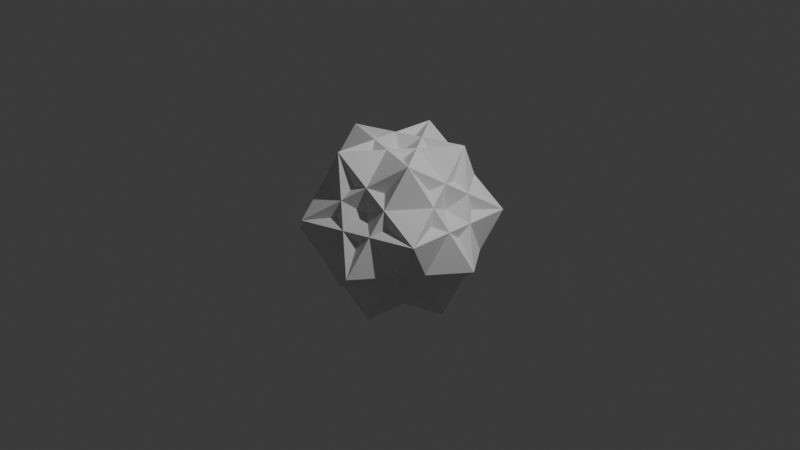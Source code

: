 # Source: untitled.blend  (saved by Blender 4.0.36; exported with 4.5.12 LTS)
import bpy
from mathutils import Matrix  # noqa: F401  (used for matrix-valued properties, if any)

bpy.ops.wm.read_factory_settings(use_empty=True)
scene = bpy.context.scene
scene.name = 'Scene'

# ---- collections
col_collection = bpy.data.collections.new('Collection'); scene.collection.children.link(col_collection)

# ---- world
world_world = bpy.data.worlds.new('World'); scene.world = world_world
world_world.use_nodes = True; world_world.node_tree.nodes.clear()
_N = world_world.node_tree.nodes; _L = world_world.node_tree.links
n0 = _N.new('ShaderNodeOutputWorld'); n0.name = 'World Output'; n0.location = (300, 300)
n1 = _N.new('ShaderNodeBackground'); n1.name = 'Background'; n1.location = (10, 300)
n1.inputs[0].default_value = (0.05088, 0.05088, 0.05088, 1.0)
_L.new(n1.outputs[0], n0.inputs[0])
n0.is_active_output = True
world_world.color = (0.05088, 0.05088, 0.05088)
world_world.use_sun_shadow = False
world_world.sun_shadow_jitter_overblur = 0.0

# ---- cameras
cam_camera = bpy.data.cameras.new('Camera')
cam_camera.clip_end = 100.0
cam_camera.ortho_scale = 7.314

# ---- lights
light_light = bpy.data.lights.new('Light', 'POINT')
light_light.transmission_factor = 0.0
light_light.use_soft_falloff = False
light_light.energy = 1000.0
light_light.shadow_soft_size = 0.1
light_light.shadow_maximum_resolution = 0.006
light_light.use_absolute_resolution = True

# ---- meshes
me_icosphere = bpy.data.meshes.new('Icosphere')
me_icosphere.from_pydata([(-0.8469, -0.6153, -0.2003), (-0.8469, 0.6153, -0.2003), (0.3235, 0.9956, -0.2003), (1.047, 0.0, -0.2003), (0.3235, -0.9956, -0.2003), (0.2002, 0.6151, -0.8471), (0.8472, 0.6151, 0.1998), (0.5237, -0.3805, 0.8468), (-0.3233, -0.9958, 0.1998), (-0.5232, -0.3805, -0.8471), (-0.5235, 0.38, -0.8471), (0.6469, -0.0002783, -0.8471), (0.8468, -0.6156, 0.1998), (-0.2, -0.6156, 0.8468), (-1.047, -0.0002842, 0.1998), (0.1996, 0.6153, -0.8471), (0.1996, -0.6153, -0.8471), (-0.3238, -0.9956, 0.1998), (-0.6473, 5.96e-08, 0.8468), (-0.3238, 0.9956, 0.1998), (0.6469, 0.0002783, -0.8471), (-0.5235, -0.38, -0.8471), (-1.047, 0.0002841, 0.1998), (-0.2, 0.6156, 0.8468), (0.8468, 0.6156, 0.1998), (0.8472, -0.6151, 0.1998), (0.2002, -0.6151, -0.8471), (-0.5232, 0.3805, -0.8471), (-0.3233, 0.9958, 0.1998), (0.5237, 0.3805, 0.8468), (-0.8468, -0.6156, -0.1998), (0.2, -0.6156, -0.8468), (1.047, -0.0002842, -0.1998), (0.5235, 0.38, 0.8471), (-0.6469, -0.0002783, 0.8471), (-0.8472, 0.6151, -0.1998), (-0.5237, -0.3805, -0.8468), (0.3233, -0.9958, -0.1998), (0.5232, -0.3805, 0.8471), (-0.2002, 0.6151, 0.8471), (0.3233, 0.9958, -0.1998), (-0.5237, 0.3805, -0.8468), (-0.8472, -0.6151, -0.1998), (-0.2002, -0.6151, 0.8471), (0.5232, 0.3805, 0.8471), (1.047, 0.0002841, -0.1998), (0.2, 0.6156, -0.8468), (-0.8468, 0.6156, -0.1998), (-0.6469, 0.0002783, 0.8471), (0.5235, -0.38, 0.8471), (0.3238, -0.9956, -0.1998), (0.6473, 5.96e-08, -0.8468), (0.3238, 0.9956, -0.1998), (-0.1996, 0.6153, 0.8471), (-0.1996, -0.6153, 0.8471), (-0.3235, -0.9956, 0.2003), (0.8469, -0.6153, 0.2003), (0.8469, 0.6153, 0.2003), (-0.3235, 0.9956, 0.2003), (-1.047, 0.0, 0.2003)], [], [(5, 3, 26), (1, 15, 21), (4, 9, 11), (2, 20, 27), (12, 8, 31), (7, 50, 32), (6, 25, 51), (13, 30, 37), (18, 35, 42), (23, 40, 47), (17, 14, 36), (22, 19, 41), (28, 24, 46), (29, 45, 52), (33, 54, 56), (38, 34, 55), (43, 39, 59), (48, 44, 58), (53, 49, 57), (0, 1, 2, 3, 4), (5, 6, 7, 8, 9), (10, 11, 12, 13, 14), (15, 16, 17, 18, 19), (20, 21, 22, 23, 24), (25, 26, 27, 28, 29), (30, 31, 32, 33, 34), (35, 36, 37, 38, 39), (40, 41, 42, 43, 44), (45, 46, 47, 48, 49), (50, 51, 52, 53, 54), (55, 56, 57, 58, 59), (10, 0, 4, 11), (3, 5, 9, 4), (8, 12, 11, 9), (25, 6, 5, 26), (2, 27, 26, 3), (15, 1, 0, 16), (14, 17, 16, 10), (20, 2, 1, 21), (19, 22, 21, 15), (24, 28, 27, 20), (50, 7, 6, 51), (29, 52, 51, 25), (30, 13, 12, 31), (7, 32, 31, 8), (35, 18, 17, 36), (13, 37, 36, 14), (40, 23, 22, 41), (18, 42, 41, 19), (45, 29, 28, 46), (23, 47, 46, 24), (54, 33, 32, 50), (34, 38, 37, 30), (39, 43, 42, 35), (44, 48, 47, 40), (49, 53, 52, 45), (55, 34, 33, 56), (53, 57, 56, 54), (59, 39, 38, 55), (58, 44, 43, 59), (57, 49, 48, 58), (0, 10, 16)])
_uv = me_icosphere.uv_layers.new(name='UVMap')
_uv.uv.foreach_set('vector', [0.47, 0.04356, 0.3636, 0.2278, 0.2573, 0.04356, 0.7273, 0.2278, 0.6209, 0.04356, 0.8336, 0.04356, 0.1818, 0.2278, 0.07545, 0.04356, 0.2882, 0.04356, 0.5455, 0.2278, 0.4391, 0.04356, 0.6518, 0.04356, 0.2882, 0.2714, 0.07545, 0.2714, 0.1818, 0.08712, 0.2727, 0.3853, 0.1664, 0.201, 0.3791, 0.201, 0.47, 0.2714, 0.2573, 0.2714, 0.3636, 0.08712, 0.09091, 0.3853, -0.01546, 0.201, 0.1973, 0.201, 0.8182, 0.3853, 0.7118, 0.201, 0.9246, 0.201, 0.6364, 0.3853, 0.53, 0.201, 0.7427, 0.201, 1.015, 0.2714, 0.8027, 0.2714, 0.9091, 0.08712, 0.8336, 0.2714, 0.6209, 0.2714, 0.7273, 0.08712, 0.6518, 0.2714, 0.4391, 0.2714, 0.5455, 0.08712, 0.4545, 0.3853, 0.3482, 0.201, 0.5609, 0.201, 0.3791, 0.4288, 0.1664, 0.4288, 0.2727, 0.2446, 0.1973, 0.4288, -0.01546, 0.4288, 0.09091, 0.2446, 0.9246, 0.4288, 0.7118, 0.4288, 0.8182, 0.2446, 0.7427, 0.4288, 0.53, 0.4288, 0.6364, 0.2446, 0.5609, 0.4288, 0.3482, 0.4288, 0.4545, 0.2446, 0.8182, 0.1575, 0.8182, 0.1575, 0.8965, 0.02175, 0.9217, 0.02176, 1.0, 0.1575, 0.1818, 0.0, 0.2602, 0.1357, 0.2476, 0.1575, 0.09091, 0.1575, 0.1818, 0.0, 0.8182, 0.1575, 0.9091, 0.0, 0.9874, 0.1357, 0.9749, 0.1575, 0.8182, 0.1575, 0.9091, 0.0, 0.9091, 0.0, 1.0, 0.1575, 0.8433, 0.1575, 0.8307, 0.1357, 0.7273, 0.0, 0.8182, 0.1575, 0.8182, 0.1575, 0.6615, 0.1575, 0.6489, 0.1357, 0.4671, 0.1357, 0.5455, 0.0, 0.5455, 0.0, 0.6364, 0.1575, 0.4797, 0.1575, 0.09091, 0.1575, 0.09091, 0.1575, 0.1693, 0.2932, 0.1567, 0.3149, 0.0, 0.3149, 0.8182, 0.1575, 0.8182, 0.1575, 0.8965, 0.2932, 0.884, 0.3149, 0.7273, 0.3149, 0.7398, 0.2932, 0.8182, 0.1575, 0.8182, 0.1575, 0.9091, 0.3149, 0.7524, 0.3149, 0.558, 0.2932, 0.6364, 0.1575, 0.6364, 0.1575, 0.7273, 0.3149, 0.5706, 0.3149, 0.2727, 0.1575, 0.2727, 0.1575, 0.3511, 0.2932, 0.3385, 0.3149, 0.1818, 0.3149, 0.9091, 0.3149, 0.8307, 0.4506, 0.8056, 0.4506, 0.7273, 0.3149, 0.7273, 0.3149, 0.8027, 0.04356, 0.9091, 0.2278, 1.0, 0.1575, 0.9091, 0.0, 0.2727, 0.1575, 0.1818, 0.0, 0.07545, 0.04356, 0.1818, 0.2278, 0.07545, 0.2714, 0.2882, 0.2714, 0.2882, 0.04356, 0.07545, 0.04356, 0.2573, 0.2714, 0.47, 0.2714, 0.47, 0.04356, 0.2573, 0.04356, 0.5455, 0.2278, 0.6518, 0.04356, 0.5455, 0.0, 0.4545, 0.1575, 0.9091, 0.0, 0.8182, 0.1575, 0.9091, 0.2278, 1.015, 0.04356, 0.8027, 0.2714, 1.015, 0.2714, 1.015, 0.04356, 0.8027, 0.04356, 0.7273, 0.0, 0.6364, 0.1575, 0.7273, 0.2278, 0.8336, 0.04356, 0.6209, 0.2714, 0.8336, 0.2714, 0.8336, 0.04356, 0.6209, 0.04356, 0.4391, 0.2714, 0.6518, 0.2714, 0.6518, 0.04356, 0.4391, 0.04356, 0.1664, 0.201, 0.2727, 0.3853, 0.47, 0.2714, 0.3636, 0.08712, 0.4545, 0.3853, 0.5609, 0.201, 0.3636, 0.08712, 0.2573, 0.2714, -0.01546, 0.201, 0.09091, 0.3853, 0.2882, 0.2714, 0.1818, 0.08712, 0.2727, 0.3853, 0.3791, 0.201, 0.1818, 0.08712, 0.07545, 0.2714, 0.7118, 0.201, 0.8182, 0.3853, 1.015, 0.2714, 0.9091, 0.08712, 0.9091, 0.3149, 1.0, 0.1575, 0.9091, 0.08712, 0.8027, 0.2714, 0.53, 0.201, 0.6364, 0.3853, 0.8336, 0.2714, 0.7273, 0.08712, 0.8182, 0.3853, 0.9246, 0.201, 0.7273, 0.08712, 0.6209, 0.2714, 0.3482, 0.201, 0.4545, 0.3853, 0.6518, 0.2714, 0.5455, 0.08712, 0.6364, 0.3853, 0.7427, 0.201, 0.5455, 0.08712, 0.4391, 0.2714, 0.1664, 0.4288, 0.3791, 0.4288, 0.3791, 0.201, 0.1664, 0.201, -0.01546, 0.4288, 0.1973, 0.4288, 0.1973, 0.201, -0.01546, 0.201, 0.7118, 0.4288, 0.9246, 0.4288, 0.9246, 0.201, 0.7118, 0.201, 0.53, 0.4288, 0.7427, 0.4288, 0.7427, 0.201, 0.53, 0.201, 0.3482, 0.4288, 0.5609, 0.4288, 0.5609, 0.201, 0.3482, 0.201, 0.09091, 0.2446, -0.01546, 0.4288, 0.09091, 0.4724, 0.1818, 0.3149, 0.2727, 0.4724, 0.3636, 0.3149, 0.2727, 0.2446, 0.1664, 0.4288, 0.8182, 0.2446, 0.7118, 0.4288, 0.8182, 0.4724, 0.9091, 0.3149, 0.7273, 0.3149, 0.8182, 0.4724, 0.9246, 0.4288, 0.8182, 0.2446, 0.5455, 0.3149, 0.6364, 0.4724, 0.7427, 0.4288, 0.6364, 0.2446, 0.9091, 0.2278, 0.8027, 0.04356, 1.015, 0.04356])
me_icosphere.update()

# ---- objects
ob_light = bpy.data.objects.new('Light', light_light)
ob_camera = bpy.data.objects.new('Camera', cam_camera)
ob_icosphere = bpy.data.objects.new('Icosphere', me_icosphere)

# ---- transforms, parenting, visibility, modifiers, constraints
ob_light.location = (4.076, 1.005, 5.904)
ob_light.rotation_euler = (0.6503, 0.05522, 1.866)
ob_light.lock_rotations_4d = False
ob_light.empty_display_type = 'ARROWS'
ob_light.color = (0.0, 0.0, 0.0, 0.0)
ob_light.lineart.crease_threshold = 0.0
ob_camera.location = (7.359, -6.926, 4.958)
ob_camera.rotation_euler = (1.109, 0.0, 0.8149)
ob_camera.lock_rotations_4d = False
ob_camera.empty_display_type = 'ARROWS'
ob_camera.color = (0.0, 0.0, 0.0, 0.0)
ob_camera.display_type = 'WIRE'
ob_camera.lineart.crease_threshold = 0.0
ob_icosphere.location = (0.0, 0.0, 0.0)

# ---- collection membership
col_collection.objects.link(ob_light)
col_collection.objects.link(ob_camera)
col_collection.objects.link(ob_icosphere)

# ---- scene / render settings (as saved in the file)
scene.camera = ob_camera
scene.frame_start = 1; scene.frame_end = 250; scene.frame_set(1)
scene.render.engine = 'BLENDER_EEVEE_NEXT'
scene.cycles.sampling_pattern = 'TABULATED_SOBOL'
bpy.context.view_layer.update()
